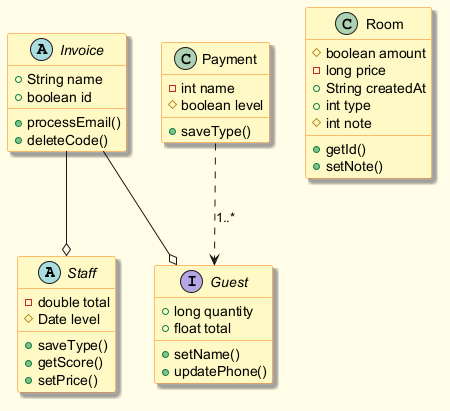

The diagram above was rendered by PlantUML. Its source (embedded in the PNG):
@startuml
skinparam backgroundColor #FFFDE7
skinparam classBackgroundColor #FFF9C4
skinparam classBorderColor #F57F17
skinparam shadowing true
abstract class Staff {
  -double total
  #Date level
  +saveType()
  +getScore()
  +setPrice()
}
interface Guest {
  +long quantity
  +float total
  +setName()
  +updatePhone()
}
class Room {
  #boolean amount
  -long price
  +String createdAt
  +int type
  #int note
  +getId()
  +setNote()
}
abstract class Invoice {
  +String name
  +boolean id
  +processEmail()
  +deleteCode()
}
class Payment {
  -int name
  #boolean level
  +saveType()
}
Payment ..> Guest : "1..*"
Invoice --o Guest
Invoice --o Staff
@enduml